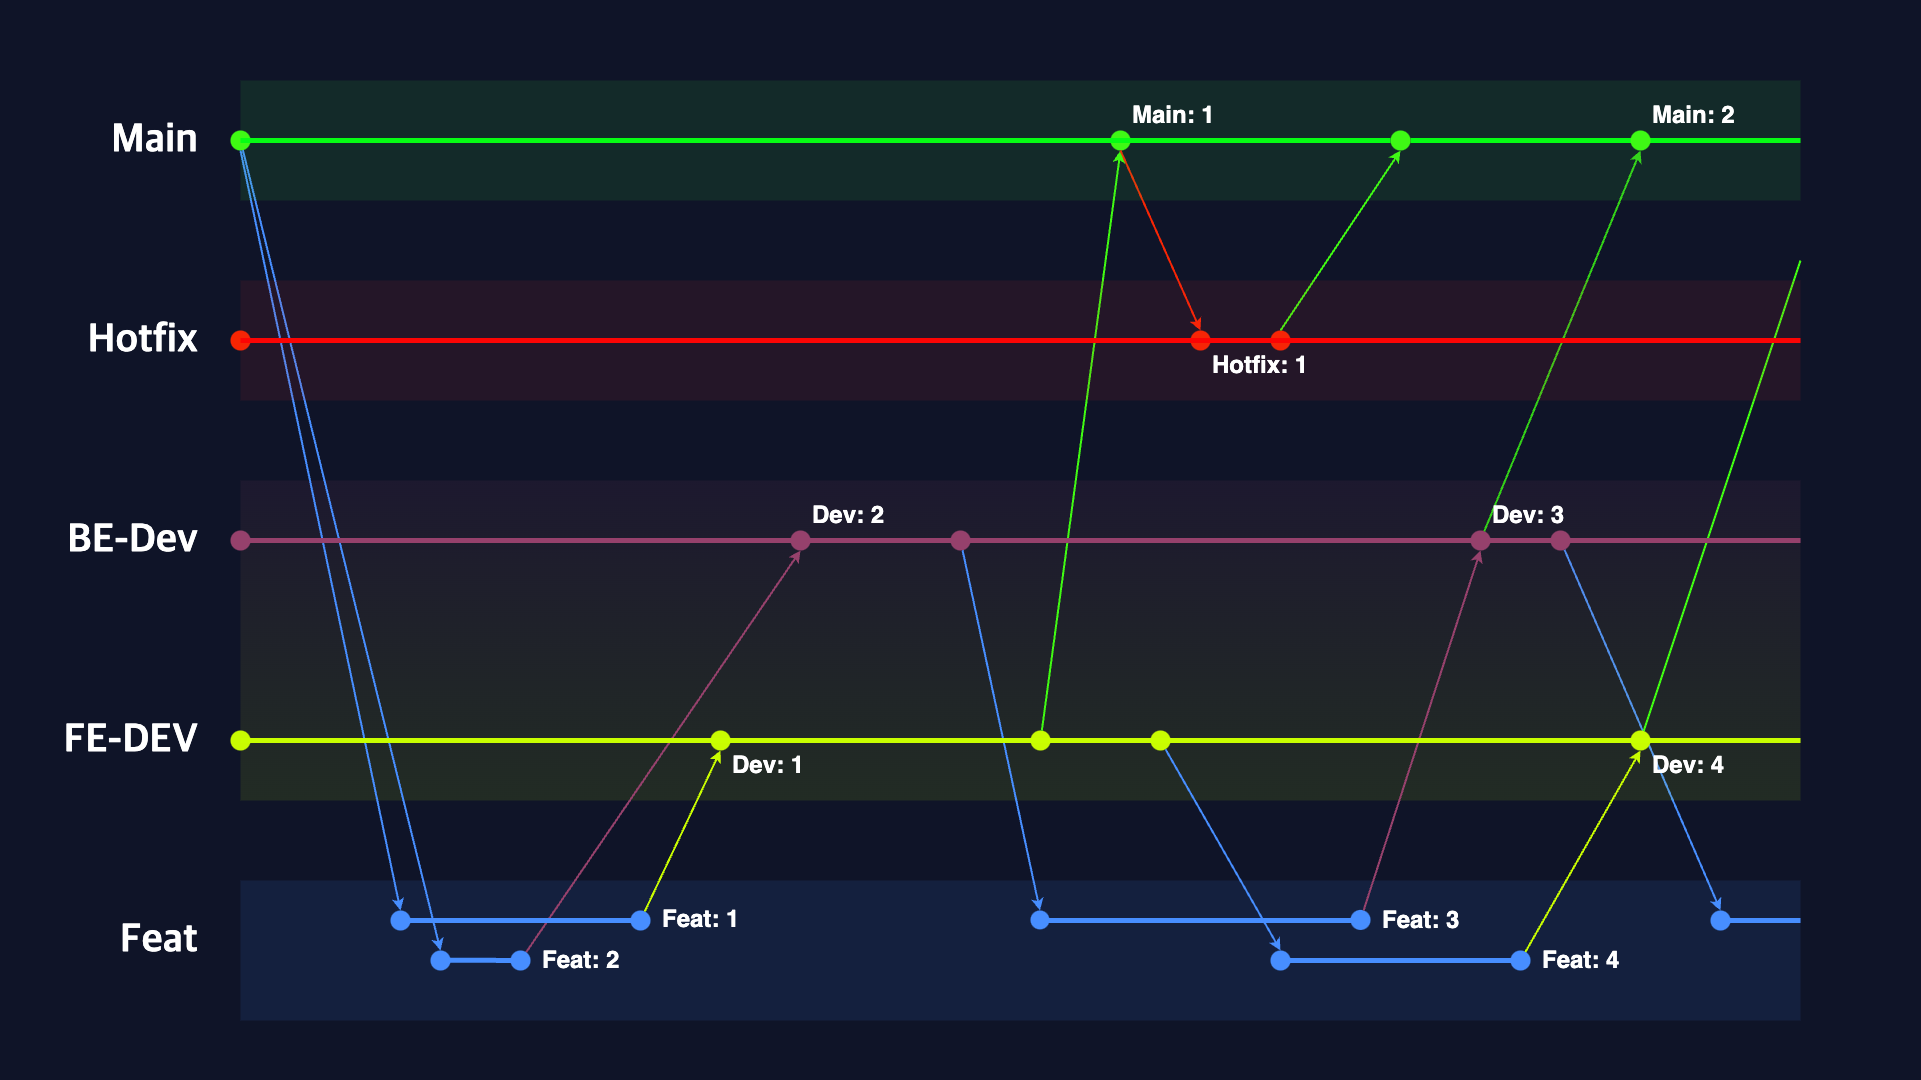

The diagram above was exported from draw.io. Its source (the exported page's mxGraphModel, read from the mxfile embedded in the PNG):
<mxGraphModel dx="2607" dy="1553" grid="0" gridSize="10" guides="1" tooltips="1" connect="1" arrows="1" fold="1" page="1" pageScale="1" pageWidth="1920" pageHeight="1080" background="#0F1428" math="0" shadow="0">
  <root>
    <mxCell id="0" />
    <mxCell id="1" parent="0" />
    <mxCell id="G3pWgpURIlKWvNjAkSiP-12" value="" style="rounded=0;whiteSpace=wrap;html=1;fillColor=none;strokeColor=none;" vertex="1" parent="1">
      <mxGeometry width="1920" height="1080" as="geometry" />
    </mxCell>
    <mxCell id="GY6E9GEixYVjptsFfVMc-20" style="rounded=0;orthogonalLoop=1;jettySize=auto;html=1;entryX=0.5;entryY=0;entryDx=0;entryDy=0;strokeColor=#478eff;strokeWidth=2;" edge="1" parent="1" source="GY6E9GEixYVjptsFfVMc-15" target="GY6E9GEixYVjptsFfVMc-17">
      <mxGeometry relative="1" as="geometry" />
    </mxCell>
    <mxCell id="G6-lgTXSt0Rd1shQERKg-22" value="" style="rounded=0;whiteSpace=wrap;html=1;strokeColor=none;fillColor=#478eff;opacity=10;" vertex="1" parent="1">
      <mxGeometry x="240" y="880" width="1560" height="140" as="geometry" />
    </mxCell>
    <mxCell id="G6-lgTXSt0Rd1shQERKg-23" value="" style="rounded=0;whiteSpace=wrap;html=1;strokeColor=none;fillColor=#96416c;opacity=10;gradientColor=#c8fc01;" vertex="1" parent="1">
      <mxGeometry x="240" y="480" width="1560" height="320" as="geometry" />
    </mxCell>
    <mxCell id="enyCnLsoqMi2FqZ3HT-z-85" value="" style="ellipse;whiteSpace=wrap;html=1;aspect=fixed;fillColor=#96416c;strokeColor=none;" vertex="1" parent="1">
      <mxGeometry x="790" y="530" width="20" height="20" as="geometry" />
    </mxCell>
    <mxCell id="enyCnLsoqMi2FqZ3HT-z-1" value="" style="endArrow=none;html=1;rounded=0;strokeWidth=5;strokeColor=#00ff11;" edge="1" parent="1" source="R4em31zK8tQE5EbBilWc-59">
      <mxGeometry width="50" height="50" relative="1" as="geometry">
        <mxPoint x="240" y="140" as="sourcePoint" />
        <mxPoint x="1800" y="140" as="targetPoint" />
      </mxGeometry>
    </mxCell>
    <mxCell id="enyCnLsoqMi2FqZ3HT-z-7" value="Main" style="text;html=1;strokeColor=none;fillColor=none;align=right;verticalAlign=middle;whiteSpace=wrap;rounded=0;fontFamily=IBM;fontColor=#ffffff;fontStyle=1;fontSize=40;" vertex="1" parent="1">
      <mxGeometry x="40" y="100" width="160" height="80" as="geometry" />
    </mxCell>
    <mxCell id="enyCnLsoqMi2FqZ3HT-z-9" value="Hotfix" style="text;html=1;strokeColor=none;fillColor=none;align=right;verticalAlign=middle;whiteSpace=wrap;rounded=0;fontFamily=IBM;fontColor=#ffffff;fontStyle=1;fontSize=40;" vertex="1" parent="1">
      <mxGeometry x="40" y="300" width="160" height="80" as="geometry" />
    </mxCell>
    <mxCell id="enyCnLsoqMi2FqZ3HT-z-10" value="BE-Dev" style="text;html=1;strokeColor=none;fillColor=none;align=right;verticalAlign=middle;whiteSpace=wrap;rounded=0;fontFamily=IBM;fontColor=#ffffff;fontStyle=1;fontSize=40;" vertex="1" parent="1">
      <mxGeometry x="40" y="500" width="160" height="80" as="geometry" />
    </mxCell>
    <mxCell id="enyCnLsoqMi2FqZ3HT-z-11" value="FE-DEV" style="text;html=1;strokeColor=none;fillColor=none;align=right;verticalAlign=middle;whiteSpace=wrap;rounded=0;fontFamily=IBM;fontColor=#ffffff;fontStyle=1;fontSize=40;" vertex="1" parent="1">
      <mxGeometry x="40" y="700" width="160" height="80" as="geometry" />
    </mxCell>
    <mxCell id="enyCnLsoqMi2FqZ3HT-z-15" value="" style="ellipse;whiteSpace=wrap;html=1;aspect=fixed;fillColor=#f82502;strokeColor=none;" vertex="1" parent="1">
      <mxGeometry x="230" y="330" width="20" height="20" as="geometry" />
    </mxCell>
    <mxCell id="enyCnLsoqMi2FqZ3HT-z-19" value="" style="ellipse;whiteSpace=wrap;html=1;aspect=fixed;fillColor=#3ffb12;strokeColor=none;" vertex="1" parent="1">
      <mxGeometry x="230" y="130" width="20" height="20" as="geometry" />
    </mxCell>
    <mxCell id="enyCnLsoqMi2FqZ3HT-z-23" value="" style="endArrow=none;html=1;rounded=0;strokeWidth=5;strokeColor=#00ff11;" edge="1" parent="1">
      <mxGeometry width="50" height="50" relative="1" as="geometry">
        <mxPoint x="240" y="140" as="sourcePoint" />
        <mxPoint x="240" y="140" as="targetPoint" />
      </mxGeometry>
    </mxCell>
    <mxCell id="enyCnLsoqMi2FqZ3HT-z-27" value="" style="ellipse;whiteSpace=wrap;html=1;aspect=fixed;fillColor=#c8fc01;strokeColor=none;" vertex="1" parent="1">
      <mxGeometry x="230" y="730" width="20" height="20" as="geometry" />
    </mxCell>
    <mxCell id="enyCnLsoqMi2FqZ3HT-z-28" value="" style="ellipse;whiteSpace=wrap;html=1;aspect=fixed;fillColor=#96416c;strokeColor=none;" vertex="1" parent="1">
      <mxGeometry x="230" y="530" width="20" height="20" as="geometry" />
    </mxCell>
    <mxCell id="enyCnLsoqMi2FqZ3HT-z-89" value="Feat" style="text;html=1;strokeColor=none;fillColor=none;align=right;verticalAlign=middle;whiteSpace=wrap;rounded=0;fontFamily=IBM;fontColor=#ffffff;fontStyle=1;fontSize=40;" vertex="1" parent="1">
      <mxGeometry x="40" y="900" width="160" height="80" as="geometry" />
    </mxCell>
    <mxCell id="enyCnLsoqMi2FqZ3HT-z-91" value="" style="ellipse;whiteSpace=wrap;html=1;aspect=fixed;fillColor=#478eff;strokeColor=none;" vertex="1" parent="1">
      <mxGeometry x="390" y="910" width="20" height="20" as="geometry" />
    </mxCell>
    <mxCell id="R4em31zK8tQE5EbBilWc-26" value="" style="ellipse;whiteSpace=wrap;html=1;aspect=fixed;fillColor=#478eff;strokeColor=none;" vertex="1" parent="1">
      <mxGeometry x="630" y="910" width="20" height="20" as="geometry" />
    </mxCell>
    <mxCell id="R4em31zK8tQE5EbBilWc-28" value="" style="ellipse;whiteSpace=wrap;html=1;aspect=fixed;fillColor=#c8fc01;strokeColor=none;" vertex="1" parent="1">
      <mxGeometry x="710" y="730" width="20" height="20" as="geometry" />
    </mxCell>
    <mxCell id="R4em31zK8tQE5EbBilWc-56" value="" style="ellipse;whiteSpace=wrap;html=1;aspect=fixed;fillColor=#96416c;strokeColor=none;" vertex="1" parent="1">
      <mxGeometry x="950" y="530" width="20" height="20" as="geometry" />
    </mxCell>
    <mxCell id="R4em31zK8tQE5EbBilWc-57" value="" style="ellipse;whiteSpace=wrap;html=1;aspect=fixed;fillColor=#c8fc01;strokeColor=none;" vertex="1" parent="1">
      <mxGeometry x="1030" y="730" width="20" height="20" as="geometry" />
    </mxCell>
    <mxCell id="R4em31zK8tQE5EbBilWc-58" value="" style="ellipse;whiteSpace=wrap;html=1;aspect=fixed;fillColor=#3ffb12;strokeColor=none;" vertex="1" parent="1">
      <mxGeometry x="1110" y="130" width="20" height="20" as="geometry" />
    </mxCell>
    <mxCell id="R4em31zK8tQE5EbBilWc-60" value="" style="ellipse;whiteSpace=wrap;html=1;aspect=fixed;fillColor=#f82502;strokeColor=none;" vertex="1" parent="1">
      <mxGeometry x="1190" y="330" width="20" height="20" as="geometry" />
    </mxCell>
    <mxCell id="R4em31zK8tQE5EbBilWc-59" value="" style="ellipse;whiteSpace=wrap;html=1;aspect=fixed;fillColor=#3ffb12;strokeColor=none;" vertex="1" parent="1">
      <mxGeometry x="1390" y="130" width="20" height="20" as="geometry" />
    </mxCell>
    <mxCell id="R4em31zK8tQE5EbBilWc-65" value="" style="ellipse;whiteSpace=wrap;html=1;aspect=fixed;fillColor=#f82502;strokeColor=none;" vertex="1" parent="1">
      <mxGeometry x="1270" y="330" width="20" height="20" as="geometry" />
    </mxCell>
    <mxCell id="GY6E9GEixYVjptsFfVMc-3" value="" style="ellipse;whiteSpace=wrap;html=1;aspect=fixed;fillColor=#96416c;strokeColor=none;" vertex="1" parent="1">
      <mxGeometry x="1470" y="530" width="20" height="20" as="geometry" />
    </mxCell>
    <mxCell id="R4em31zK8tQE5EbBilWc-45" value="" style="ellipse;whiteSpace=wrap;html=1;aspect=fixed;fillColor=#478eff;strokeColor=none;" vertex="1" parent="1">
      <mxGeometry x="1350" y="909.44" width="20" height="20" as="geometry" />
    </mxCell>
    <mxCell id="GY6E9GEixYVjptsFfVMc-8" value="" style="ellipse;whiteSpace=wrap;html=1;aspect=fixed;fillColor=#3ffb12;strokeColor=none;" vertex="1" parent="1">
      <mxGeometry x="1630" y="130" width="20" height="20" as="geometry" />
    </mxCell>
    <mxCell id="R4em31zK8tQE5EbBilWc-44" value="" style="ellipse;whiteSpace=wrap;html=1;aspect=fixed;fillColor=#478eff;strokeColor=none;" vertex="1" parent="1">
      <mxGeometry x="1030" y="910" width="18.88888888888889" height="18.88888888888889" as="geometry" />
    </mxCell>
    <mxCell id="GY6E9GEixYVjptsFfVMc-11" value="" style="ellipse;whiteSpace=wrap;html=1;aspect=fixed;fillColor=#c8fc01;strokeColor=none;" vertex="1" parent="1">
      <mxGeometry x="1150" y="730" width="20" height="20" as="geometry" />
    </mxCell>
    <mxCell id="GY6E9GEixYVjptsFfVMc-13" value="" style="ellipse;whiteSpace=wrap;html=1;aspect=fixed;fillColor=#c8fc01;strokeColor=none;" vertex="1" parent="1">
      <mxGeometry x="1630" y="730" width="20" height="20" as="geometry" />
    </mxCell>
    <mxCell id="GY6E9GEixYVjptsFfVMc-15" value="" style="ellipse;whiteSpace=wrap;html=1;aspect=fixed;fillColor=#96416c;strokeColor=none;" vertex="1" parent="1">
      <mxGeometry x="1550" y="530" width="20" height="20" as="geometry" />
    </mxCell>
    <mxCell id="GY6E9GEixYVjptsFfVMc-17" value="" style="ellipse;whiteSpace=wrap;html=1;aspect=fixed;fillColor=#478eff;strokeColor=none;" vertex="1" parent="1">
      <mxGeometry x="1710" y="910" width="20" height="20" as="geometry" />
    </mxCell>
    <mxCell id="enyCnLsoqMi2FqZ3HT-z-61" value="" style="endArrow=classic;html=1;rounded=0;entryX=0.5;entryY=0;entryDx=0;entryDy=0;strokeColor=#478eff;strokeWidth=2;exitX=0.5;exitY=1;exitDx=0;exitDy=0;" edge="1" parent="1" source="enyCnLsoqMi2FqZ3HT-z-19" target="enyCnLsoqMi2FqZ3HT-z-91">
      <mxGeometry width="50" height="50" relative="1" as="geometry">
        <mxPoint x="251" y="160" as="sourcePoint" />
        <mxPoint x="330" y="740" as="targetPoint" />
      </mxGeometry>
    </mxCell>
    <mxCell id="R4em31zK8tQE5EbBilWc-39" style="rounded=0;orthogonalLoop=1;jettySize=auto;html=1;entryX=0.5;entryY=0;entryDx=0;entryDy=0;strokeWidth=2;strokeColor=#478eff;" edge="1" parent="1" source="enyCnLsoqMi2FqZ3HT-z-19" target="R4em31zK8tQE5EbBilWc-30">
      <mxGeometry relative="1" as="geometry" />
    </mxCell>
    <mxCell id="R4em31zK8tQE5EbBilWc-29" style="rounded=0;orthogonalLoop=1;jettySize=auto;html=1;entryX=0.5;entryY=1;entryDx=0;entryDy=0;strokeWidth=2;strokeColor=#c8fc01;" edge="1" parent="1" source="R4em31zK8tQE5EbBilWc-26" target="R4em31zK8tQE5EbBilWc-28">
      <mxGeometry relative="1" as="geometry" />
    </mxCell>
    <mxCell id="R4em31zK8tQE5EbBilWc-40" style="rounded=0;orthogonalLoop=1;jettySize=auto;html=1;entryX=0.5;entryY=1;entryDx=0;entryDy=0;strokeWidth=2;strokeColor=#96416c;" edge="1" parent="1" source="R4em31zK8tQE5EbBilWc-33" target="enyCnLsoqMi2FqZ3HT-z-85">
      <mxGeometry relative="1" as="geometry" />
    </mxCell>
    <mxCell id="R4em31zK8tQE5EbBilWc-41" value="" style="endArrow=none;html=1;rounded=0;strokeWidth=5;strokeColor=#478eff;" edge="1" parent="1">
      <mxGeometry width="50" height="50" relative="1" as="geometry">
        <mxPoint x="400" y="920" as="sourcePoint" />
        <mxPoint x="640" y="920" as="targetPoint" />
      </mxGeometry>
    </mxCell>
    <mxCell id="R4em31zK8tQE5EbBilWc-51" value="" style="group" vertex="1" connectable="0" parent="1">
      <mxGeometry x="1270" y="950" width="260" height="20" as="geometry" />
    </mxCell>
    <mxCell id="R4em31zK8tQE5EbBilWc-42" value="" style="ellipse;whiteSpace=wrap;html=1;aspect=fixed;fillColor=#478eff;strokeColor=none;" vertex="1" parent="R4em31zK8tQE5EbBilWc-51">
      <mxGeometry width="20" height="20" as="geometry" />
    </mxCell>
    <mxCell id="R4em31zK8tQE5EbBilWc-43" value="" style="ellipse;whiteSpace=wrap;html=1;aspect=fixed;fillColor=#478eff;strokeColor=none;" vertex="1" parent="R4em31zK8tQE5EbBilWc-51">
      <mxGeometry x="240" width="20" height="20" as="geometry" />
    </mxCell>
    <mxCell id="R4em31zK8tQE5EbBilWc-47" value="" style="endArrow=none;html=1;rounded=0;strokeWidth=5;strokeColor=#478eff;" edge="1" parent="R4em31zK8tQE5EbBilWc-51">
      <mxGeometry width="50" height="50" relative="1" as="geometry">
        <mxPoint x="10" y="10" as="sourcePoint" />
        <mxPoint x="250" y="10" as="targetPoint" />
      </mxGeometry>
    </mxCell>
    <mxCell id="R4em31zK8tQE5EbBilWc-52" value="" style="group" vertex="1" connectable="0" parent="1">
      <mxGeometry x="430" y="950" width="100" height="20" as="geometry" />
    </mxCell>
    <mxCell id="R4em31zK8tQE5EbBilWc-30" value="" style="ellipse;whiteSpace=wrap;html=1;aspect=fixed;fillColor=#478eff;strokeColor=none;" vertex="1" parent="R4em31zK8tQE5EbBilWc-52">
      <mxGeometry width="20" height="20" as="geometry" />
    </mxCell>
    <mxCell id="R4em31zK8tQE5EbBilWc-33" value="" style="ellipse;whiteSpace=wrap;html=1;aspect=fixed;fillColor=#478eff;strokeColor=none;" vertex="1" parent="R4em31zK8tQE5EbBilWc-52">
      <mxGeometry x="80" width="20" height="20" as="geometry" />
    </mxCell>
    <mxCell id="R4em31zK8tQE5EbBilWc-37" value="" style="endArrow=none;html=1;rounded=0;strokeWidth=5;strokeColor=#478eff;" edge="1" parent="R4em31zK8tQE5EbBilWc-52">
      <mxGeometry width="50" height="50" relative="1" as="geometry">
        <mxPoint x="8" y="9.580000000000041" as="sourcePoint" />
        <mxPoint x="90" y="10" as="targetPoint" />
      </mxGeometry>
    </mxCell>
    <mxCell id="GY6E9GEixYVjptsFfVMc-2" style="rounded=0;orthogonalLoop=1;jettySize=auto;html=1;entryX=0.5;entryY=0;entryDx=0;entryDy=0;strokeWidth=2;strokeColor=#478eff;" edge="1" parent="1" source="R4em31zK8tQE5EbBilWc-56" target="R4em31zK8tQE5EbBilWc-44">
      <mxGeometry relative="1" as="geometry" />
    </mxCell>
    <mxCell id="GY6E9GEixYVjptsFfVMc-5" style="rounded=0;orthogonalLoop=1;jettySize=auto;html=1;entryX=0.5;entryY=1;entryDx=0;entryDy=0;strokeColor=#40fb12;strokeWidth=2;" edge="1" parent="1" source="R4em31zK8tQE5EbBilWc-57" target="R4em31zK8tQE5EbBilWc-58">
      <mxGeometry relative="1" as="geometry" />
    </mxCell>
    <mxCell id="GY6E9GEixYVjptsFfVMc-6" style="rounded=0;orthogonalLoop=1;jettySize=auto;html=1;exitX=0.5;exitY=1;exitDx=0;exitDy=0;entryX=0.5;entryY=0;entryDx=0;entryDy=0;strokeWidth=2;strokeColor=#f82504;" edge="1" parent="1" source="R4em31zK8tQE5EbBilWc-58" target="R4em31zK8tQE5EbBilWc-60">
      <mxGeometry relative="1" as="geometry" />
    </mxCell>
    <mxCell id="GY6E9GEixYVjptsFfVMc-7" style="rounded=0;orthogonalLoop=1;jettySize=auto;html=1;exitX=0.5;exitY=0;exitDx=0;exitDy=0;entryX=0.5;entryY=1;entryDx=0;entryDy=0;strokeColor=#40fb12;strokeWidth=2;" edge="1" parent="1" source="R4em31zK8tQE5EbBilWc-65" target="R4em31zK8tQE5EbBilWc-59">
      <mxGeometry relative="1" as="geometry" />
    </mxCell>
    <mxCell id="GY6E9GEixYVjptsFfVMc-10" style="rounded=0;orthogonalLoop=1;jettySize=auto;html=1;entryX=0.5;entryY=1;entryDx=0;entryDy=0;strokeWidth=2;strokeColor=#33d018;" edge="1" parent="1" source="GY6E9GEixYVjptsFfVMc-3" target="GY6E9GEixYVjptsFfVMc-8">
      <mxGeometry relative="1" as="geometry" />
    </mxCell>
    <mxCell id="GY6E9GEixYVjptsFfVMc-4" style="rounded=0;orthogonalLoop=1;jettySize=auto;html=1;entryX=0.5;entryY=1;entryDx=0;entryDy=0;strokeColor=#96416c;strokeWidth=2;" edge="1" parent="1" source="R4em31zK8tQE5EbBilWc-45" target="GY6E9GEixYVjptsFfVMc-3">
      <mxGeometry relative="1" as="geometry" />
    </mxCell>
    <mxCell id="R4em31zK8tQE5EbBilWc-46" value="" style="endArrow=none;html=1;rounded=0;strokeWidth=5;strokeColor=#478eff;" edge="1" parent="1">
      <mxGeometry width="50" height="50" relative="1" as="geometry">
        <mxPoint x="1040.14" y="920" as="sourcePoint" />
        <mxPoint x="1359.8500000000315" y="920" as="targetPoint" />
      </mxGeometry>
    </mxCell>
    <mxCell id="GY6E9GEixYVjptsFfVMc-12" style="rounded=0;orthogonalLoop=1;jettySize=auto;html=1;entryX=0.5;entryY=0;entryDx=0;entryDy=0;strokeWidth=2;strokeColor=#478eff;" edge="1" parent="1" source="GY6E9GEixYVjptsFfVMc-11" target="R4em31zK8tQE5EbBilWc-42">
      <mxGeometry relative="1" as="geometry" />
    </mxCell>
    <mxCell id="GY6E9GEixYVjptsFfVMc-21" style="rounded=0;orthogonalLoop=1;jettySize=auto;html=1;strokeWidth=2;strokeColor=#40fb12;endArrow=none;endFill=0;" edge="1" parent="1" source="GY6E9GEixYVjptsFfVMc-13">
      <mxGeometry relative="1" as="geometry">
        <mxPoint x="1800" y="260" as="targetPoint" />
      </mxGeometry>
    </mxCell>
    <mxCell id="GY6E9GEixYVjptsFfVMc-14" style="rounded=0;orthogonalLoop=1;jettySize=auto;html=1;entryX=0.5;entryY=1;entryDx=0;entryDy=0;strokeColor=#c8fc01;strokeWidth=2;" edge="1" parent="1" source="R4em31zK8tQE5EbBilWc-43" target="GY6E9GEixYVjptsFfVMc-13">
      <mxGeometry relative="1" as="geometry" />
    </mxCell>
    <mxCell id="GY6E9GEixYVjptsFfVMc-19" value="" style="endArrow=none;html=1;rounded=0;strokeWidth=5;strokeColor=#478eff;" edge="1" parent="1">
      <mxGeometry width="50" height="50" relative="1" as="geometry">
        <mxPoint x="1720" y="920" as="sourcePoint" />
        <mxPoint x="1800" y="920" as="targetPoint" />
      </mxGeometry>
    </mxCell>
    <mxCell id="enyCnLsoqMi2FqZ3HT-z-2" value="" style="endArrow=none;html=1;rounded=0;strokeWidth=5;strokeColor=#ff0000;" edge="1" parent="1">
      <mxGeometry width="50" height="50" relative="1" as="geometry">
        <mxPoint x="240" y="340" as="sourcePoint" />
        <mxPoint x="1800" y="340" as="targetPoint" />
      </mxGeometry>
    </mxCell>
    <mxCell id="enyCnLsoqMi2FqZ3HT-z-4" value="" style="endArrow=none;html=1;rounded=0;strokeWidth=5;strokeColor=#96416C;" edge="1" parent="1">
      <mxGeometry width="50" height="50" relative="1" as="geometry">
        <mxPoint x="240" y="540" as="sourcePoint" />
        <mxPoint x="1800" y="540" as="targetPoint" />
      </mxGeometry>
    </mxCell>
    <mxCell id="enyCnLsoqMi2FqZ3HT-z-5" value="" style="endArrow=none;html=1;rounded=0;strokeWidth=5;strokeColor=#c8ff00;" edge="1" parent="1">
      <mxGeometry width="50" height="50" relative="1" as="geometry">
        <mxPoint x="240" y="740" as="sourcePoint" />
        <mxPoint x="1800" y="740" as="targetPoint" />
      </mxGeometry>
    </mxCell>
    <mxCell id="R4em31zK8tQE5EbBilWc-61" value="" style="endArrow=none;html=1;rounded=0;strokeWidth=5;strokeColor=#00ff11;" edge="1" parent="1" target="R4em31zK8tQE5EbBilWc-59">
      <mxGeometry width="50" height="50" relative="1" as="geometry">
        <mxPoint x="240" y="140" as="sourcePoint" />
        <mxPoint x="1800" y="140" as="targetPoint" />
      </mxGeometry>
    </mxCell>
    <mxCell id="G6-lgTXSt0Rd1shQERKg-24" value="" style="rounded=0;whiteSpace=wrap;html=1;strokeColor=none;fillColor=#e62624;opacity=10;" vertex="1" parent="1">
      <mxGeometry x="240" y="280" width="1560" height="120" as="geometry" />
    </mxCell>
    <mxCell id="G6-lgTXSt0Rd1shQERKg-26" value="" style="rounded=0;whiteSpace=wrap;html=1;strokeColor=none;fillColor=#3df032;opacity=10;" vertex="1" parent="1">
      <mxGeometry x="240" y="80" width="1560" height="120" as="geometry" />
    </mxCell>
    <mxCell id="G6-lgTXSt0Rd1shQERKg-27" value="Feat: 2" style="text;html=1;strokeColor=none;fillColor=none;align=left;verticalAlign=middle;whiteSpace=wrap;rounded=0;fontSize=24;fontColor=#ffffff;fontStyle=1" vertex="1" parent="1">
      <mxGeometry x="540" y="945" width="160" height="30" as="geometry" />
    </mxCell>
    <mxCell id="G3pWgpURIlKWvNjAkSiP-1" value="Feat: 1" style="text;html=1;strokeColor=none;fillColor=none;align=left;verticalAlign=middle;whiteSpace=wrap;rounded=0;fontSize=24;fontColor=#ffffff;fontStyle=1" vertex="1" parent="1">
      <mxGeometry x="660" y="904.44" width="160" height="30" as="geometry" />
    </mxCell>
    <mxCell id="G3pWgpURIlKWvNjAkSiP-2" value="Feat: 3" style="text;html=1;strokeColor=none;fillColor=none;align=left;verticalAlign=middle;whiteSpace=wrap;rounded=0;fontSize=24;fontColor=#ffffff;fontStyle=1" vertex="1" parent="1">
      <mxGeometry x="1380" y="905" width="160" height="30" as="geometry" />
    </mxCell>
    <mxCell id="G3pWgpURIlKWvNjAkSiP-3" value="Feat: 4" style="text;html=1;strokeColor=none;fillColor=none;align=left;verticalAlign=middle;whiteSpace=wrap;rounded=0;fontSize=24;fontColor=#ffffff;fontStyle=1" vertex="1" parent="1">
      <mxGeometry x="1540" y="945" width="160" height="30" as="geometry" />
    </mxCell>
    <mxCell id="G3pWgpURIlKWvNjAkSiP-5" value="Dev: 1" style="text;html=1;strokeColor=none;fillColor=none;align=left;verticalAlign=middle;whiteSpace=wrap;rounded=0;fontSize=24;fontColor=#ffffff;fontStyle=1" vertex="1" parent="1">
      <mxGeometry x="730" y="750" width="160" height="30" as="geometry" />
    </mxCell>
    <mxCell id="G3pWgpURIlKWvNjAkSiP-6" value="Dev: 2" style="text;html=1;strokeColor=none;fillColor=none;align=left;verticalAlign=middle;whiteSpace=wrap;rounded=0;fontSize=24;fontColor=#ffffff;fontStyle=1" vertex="1" parent="1">
      <mxGeometry x="810" y="500" width="160" height="30" as="geometry" />
    </mxCell>
    <mxCell id="G3pWgpURIlKWvNjAkSiP-7" value="Main: 1" style="text;html=1;strokeColor=none;fillColor=none;align=left;verticalAlign=middle;whiteSpace=wrap;rounded=0;fontSize=24;fontColor=#ffffff;fontStyle=1" vertex="1" parent="1">
      <mxGeometry x="1130" y="100" width="160" height="30" as="geometry" />
    </mxCell>
    <mxCell id="G3pWgpURIlKWvNjAkSiP-8" value="Hotfix: 1" style="text;html=1;strokeColor=none;fillColor=none;align=left;verticalAlign=middle;whiteSpace=wrap;rounded=0;fontSize=24;fontColor=#ffffff;fontStyle=1" vertex="1" parent="1">
      <mxGeometry x="1210" y="350" width="160" height="30" as="geometry" />
    </mxCell>
    <mxCell id="G3pWgpURIlKWvNjAkSiP-9" value="Dev: 4" style="text;html=1;strokeColor=none;fillColor=none;align=left;verticalAlign=middle;whiteSpace=wrap;rounded=0;fontSize=24;fontColor=#ffffff;fontStyle=1" vertex="1" parent="1">
      <mxGeometry x="1650" y="750" width="160" height="30" as="geometry" />
    </mxCell>
    <mxCell id="G3pWgpURIlKWvNjAkSiP-10" value="Dev: 3" style="text;html=1;strokeColor=none;fillColor=none;align=left;verticalAlign=middle;whiteSpace=wrap;rounded=0;fontSize=24;fontColor=#ffffff;fontStyle=1" vertex="1" parent="1">
      <mxGeometry x="1490" y="500" width="160" height="30" as="geometry" />
    </mxCell>
    <mxCell id="G3pWgpURIlKWvNjAkSiP-11" value="Main: 2" style="text;html=1;strokeColor=none;fillColor=none;align=left;verticalAlign=middle;whiteSpace=wrap;rounded=0;fontSize=24;fontColor=#ffffff;fontStyle=1" vertex="1" parent="1">
      <mxGeometry x="1650" y="100" width="160" height="30" as="geometry" />
    </mxCell>
  </root>
</mxGraphModel>